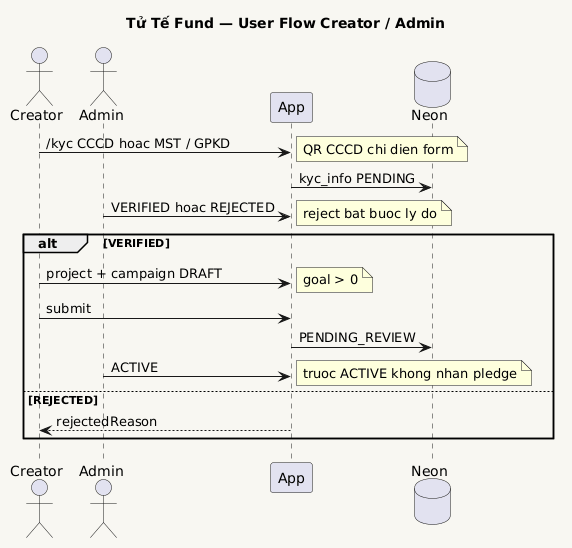

The diagram above was rendered by PlantUML. Its source (embedded in the PNG):
@startuml
skinparam backgroundColor #F8F7F2
title Tử Tế Fund — User Flow Creator / Admin

actor Creator
actor Admin
participant "App" as App
database "Neon" as DB

Creator -> App : /kyc CCCD hoac MST / GPKD
note right : QR CCCD chi dien form
App -> DB : kyc_info PENDING
Admin -> App : VERIFIED hoac REJECTED
note right : reject bat buoc ly do

alt VERIFIED
  Creator -> App : project + campaign DRAFT
  note right : goal > 0
  Creator -> App : submit
  App -> DB : PENDING_REVIEW
  Admin -> App : ACTIVE
  note right : truoc ACTIVE khong nhan pledge
else REJECTED
  App --> Creator : rejectedReason
end
@enduml